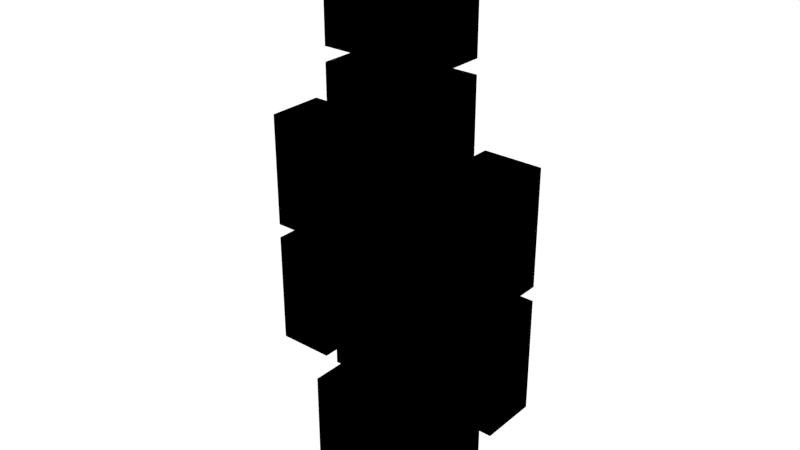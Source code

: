 # Source: ELSA.blend  (saved by Blender 2.73.0; exported with 4.5.12 LTS)
import bpy
from mathutils import Matrix  # noqa: F401  (used for matrix-valued properties, if any)

bpy.ops.wm.read_factory_settings(use_empty=True)
scene = bpy.context.scene
scene.name = 'Scene'

# ---- collections
col_collection_1 = bpy.data.collections.new('Collection 1'); scene.collection.children.link(col_collection_1)

# ---- materials (node trees are filled in below, after node groups)
mat_plastic = bpy.data.materials.new('Plastic')
mat_plastic.alpha_threshold = 0.0
mat_plastic.use_transparent_shadow = False
mat_plastic.diffuse_color = (0.02052, 0.1796, 0.3168, 1.0)
mat_plastic.roughness = 0.5
mat_plastic.specular_intensity = 0.05891
mat_plastic.line_color = (0.0, 0.0, 0.0, 1.0)

# ---- material node trees
mat_plastic.use_nodes = True; mat_plastic.node_tree.nodes.clear()
_N = mat_plastic.node_tree.nodes; _L = mat_plastic.node_tree.links
n0 = _N.new('NodeUndefined'); n0.name = 'Deep Specular'; n0.location = (299, 637)
n0.inputs[0].default_value = (0.8, 0.8, 0.8, 1.0)
n0.inputs[1].default_value = (0.05454, 0.6057, 0.7508, 1.0)
n0.inputs[2].default_value = 0.8
n0.inputs[3].default_value = (0.0, 0.0, 0.0)
n1 = _N.new('NodeUndefined'); n1.name = 'Deep Specular 2'; n1.location = (433, 436)
n1.inputs[0].default_value = (1.0, 1.0, 1.0, 1.0)
n1.inputs[1].default_value = (0.1383, 0.07432, 0.4904, 1.0)
n1.inputs[2].default_value = 0.8
n1.inputs[3].default_value = (0.0, 0.0, 0.0)
n2 = _N.new('ShaderNodeMix'); n2.name = 'Add .001'; n2.location = (518, 607)
n2.width = 100
n2.data_type = 'RGBA'
n2.blend_type = 'ADD'
n2.inputs[0].default_value = 1.0
n3 = _N.new('NodeUndefined'); n3.name = 'Geometry'; n3.location = (-204, 440)
n4 = _N.new('ShaderNodeNormal'); n4.name = 'Normal'; n4.location = (2, 410)
n4.width = 100
n5 = _N.new('ShaderNodeValToRGB'); n5.name = 'ColorRamp'; n5.location = (-302, 690)
while len(n5.color_ramp.elements) > 1: n5.color_ramp.elements.remove(n5.color_ramp.elements[-1])
n5.color_ramp.elements[0].position = 0.1636; n5.color_ramp.elements[0].color = (1.0, 1.0, 1.0, 0.0)
_e = n5.color_ramp.elements.new(0.7636); _e.color = (0.0, 0.0, 0.0, 1.0)
n6 = _N.new('ShaderNodeMix'); n6.name = 'Mix'; n6.location = (-12, 716)
n6.width = 100
n6.data_type = 'RGBA'
n6.inputs[6].default_value = (0.09804, 0.2588, 0.3961, 1.0)
n6.inputs[7].default_value = (0.1908, 0.1765, 0.4745, 1.0)
n7 = _N.new('NodeUndefined'); n7.name = 'Main Material'; n7.location = (146, 786)
n7.inputs[1].default_value = (1.0, 1.0, 1.0, 1.0)
n7.inputs[2].default_value = 0.8
n7.inputs[3].default_value = (0.0, 0.0, 0.0)
n8 = _N.new('ShaderNodeMix'); n8.name = 'Add '; n8.location = (645, 731)
n8.width = 100
n8.data_type = 'RGBA'
n8.blend_type = 'ADD'
n8.inputs[0].default_value = 0.836
n9 = _N.new('NodeUndefined'); n9.name = 'Output'; n9.location = (790, 733)
n9.inputs[1].default_value = 1.0
_L.new(n7.outputs[0], n8.inputs[6])
_L.new(n0.outputs[0], n2.inputs[6])
_L.new(n8.outputs[2], n9.inputs[0])
_L.new(n1.outputs[0], n2.inputs[7])
_L.new(n2.outputs[2], n8.inputs[7])
_L.new(n3.outputs[5], n4.inputs[0])
_L.new(n5.outputs[0], n6.inputs[0])
_L.new(n4.outputs[1], n5.inputs[0])
_L.new(n6.outputs[2], n7.inputs[0])

# ---- world
world_world = bpy.data.worlds.new('World'); scene.world = world_world
world_world.color = (1.0, 1.0, 1.0)
world_world.use_sun_shadow = False
world_world.sun_shadow_jitter_overblur = 0.0
world_world.cycles.sampling_method = 'MANUAL'
world_world.cycles.sample_map_resolution = 256

# ---- meshes
me_cube = bpy.data.meshes.new('Cube')
me_cube.from_pydata([(1.0, 1.0, -1.0), (1.0, -1.0, -1.0), (-1.0, -1.0, -1.0), (-1.0, 1.0, -1.0), (1.0, 1.0, 1.0), (1.0, -1.0, 1.0), (-1.0, -1.0, 1.0), (-1.0, 1.0, 1.0)], [], [(0, 1, 2, 3), (4, 7, 6, 5), (0, 4, 5, 1), (1, 5, 6, 2), (2, 6, 7, 3), (4, 0, 3, 7)])
me_cube.materials.append(mat_plastic)
me_cube.use_remesh_preserve_volume = False
me_cube.use_remesh_preserve_attributes = False
me_cube.use_mirror_vertex_groups = False
me_cube.update()
me_cube_009 = bpy.data.meshes.new('Cube.009')
me_cube_009.from_pydata([(-1.0, -1.0, -1.0), (-1.0, 1.0, -1.0), (1.0, 1.0, -1.0), (1.0, -1.0, -1.0), (-1.0, -1.0, 1.0), (-1.0, 1.0, 1.0), (1.0, 1.0, 1.0), (1.0, -1.0, 1.0)], [], [(4, 5, 1, 0), (5, 6, 2, 1), (6, 7, 3, 2), (7, 4, 0, 3), (0, 1, 2, 3), (7, 6, 5, 4)])
me_cube_009.materials.append(mat_plastic)
me_cube_009.use_remesh_preserve_volume = False
me_cube_009.use_remesh_preserve_attributes = False
me_cube_009.use_mirror_vertex_groups = False
me_cube_009.update()
me_cube_008 = bpy.data.meshes.new('Cube.008')
me_cube_008.from_pydata([(-1.0, -1.0, -1.0), (-1.0, 1.0, -1.0), (1.0, 1.0, -1.0), (1.0, -1.0, -1.0), (-1.0, -1.0, 1.0), (-1.0, 1.0, 1.0), (1.0, 1.0, 1.0), (1.0, -1.0, 1.0)], [], [(4, 5, 1, 0), (5, 6, 2, 1), (6, 7, 3, 2), (7, 4, 0, 3), (0, 1, 2, 3), (7, 6, 5, 4)])
me_cube_008.materials.append(mat_plastic)
me_cube_008.use_remesh_preserve_volume = False
me_cube_008.use_remesh_preserve_attributes = False
me_cube_008.use_mirror_vertex_groups = False
me_cube_008.update()
me_cube_007 = bpy.data.meshes.new('Cube.007')
me_cube_007.from_pydata([(-1.0, -1.0, -1.0), (-1.0, 1.0, -1.0), (1.0, 1.0, -1.0), (1.0, -1.0, -1.0), (-1.0, -1.0, 1.0), (-1.0, 1.0, 1.0), (1.0, 1.0, 1.0), (1.0, -1.0, 1.0)], [], [(4, 5, 1, 0), (5, 6, 2, 1), (6, 7, 3, 2), (7, 4, 0, 3), (0, 1, 2, 3), (7, 6, 5, 4)])
me_cube_007.materials.append(mat_plastic)
me_cube_007.use_remesh_preserve_volume = False
me_cube_007.use_remesh_preserve_attributes = False
me_cube_007.use_mirror_vertex_groups = False
me_cube_007.update()
me_cube_006 = bpy.data.meshes.new('Cube.006')
me_cube_006.from_pydata([(-1.0, -1.0, -1.0), (-1.0, 1.0, -1.0), (1.0, 1.0, -1.0), (1.0, -1.0, -1.0), (-1.0, -1.0, 1.0), (-1.0, 1.0, 1.0), (1.0, 1.0, 1.0), (1.0, -1.0, 1.0)], [], [(4, 5, 1, 0), (5, 6, 2, 1), (6, 7, 3, 2), (7, 4, 0, 3), (0, 1, 2, 3), (7, 6, 5, 4)])
me_cube_006.materials.append(mat_plastic)
me_cube_006.use_remesh_preserve_volume = False
me_cube_006.use_remesh_preserve_attributes = False
me_cube_006.use_mirror_vertex_groups = False
me_cube_006.update()
me_cube_005 = bpy.data.meshes.new('Cube.005')
me_cube_005.from_pydata([(-1.0, -1.0, -1.0), (-1.0, 1.0, -1.0), (1.0, 1.0, -1.0), (1.0, -1.0, -1.0), (-1.0, -1.0, 1.0), (-1.0, 1.0, 1.0), (1.0, 1.0, 1.0), (1.0, -1.0, 1.0)], [], [(4, 5, 1, 0), (5, 6, 2, 1), (6, 7, 3, 2), (7, 4, 0, 3), (0, 1, 2, 3), (7, 6, 5, 4)])
me_cube_005.materials.append(mat_plastic)
me_cube_005.use_remesh_preserve_volume = False
me_cube_005.use_remesh_preserve_attributes = False
me_cube_005.use_mirror_vertex_groups = False
me_cube_005.update()
me_cube_004 = bpy.data.meshes.new('Cube.004')
me_cube_004.from_pydata([(-1.0, -1.0, -1.0), (-1.0, 1.0, -1.0), (1.0, 1.0, -1.0), (1.0, -1.0, -1.0), (-1.0, -1.0, 1.0), (-1.0, 1.0, 1.0), (1.0, 1.0, 1.0), (1.0, -1.0, 1.0)], [], [(4, 5, 1, 0), (5, 6, 2, 1), (6, 7, 3, 2), (7, 4, 0, 3), (0, 1, 2, 3), (7, 6, 5, 4)])
me_cube_004.materials.append(mat_plastic)
me_cube_004.use_remesh_preserve_volume = False
me_cube_004.use_remesh_preserve_attributes = False
me_cube_004.use_mirror_vertex_groups = False
me_cube_004.update()
me_cube_003 = bpy.data.meshes.new('Cube.003')
me_cube_003.from_pydata([(-1.0, -1.0, -1.0), (-1.0, 1.0, -1.0), (1.0, 1.0, -1.0), (1.0, -1.0, -1.0), (-1.0, -1.0, 1.0), (-1.0, 1.0, 1.0), (1.0, 1.0, 1.0), (1.0, -1.0, 1.0)], [], [(4, 5, 1, 0), (5, 6, 2, 1), (6, 7, 3, 2), (7, 4, 0, 3), (0, 1, 2, 3), (7, 6, 5, 4)])
me_cube_003.materials.append(mat_plastic)
me_cube_003.use_remesh_preserve_volume = False
me_cube_003.use_remesh_preserve_attributes = False
me_cube_003.use_mirror_vertex_groups = False
me_cube_003.update()
me_cube_002 = bpy.data.meshes.new('Cube.002')
me_cube_002.from_pydata([(-1.0, -1.0, -1.0), (-1.0, 1.0, -1.0), (1.0, 1.0, -1.0), (1.0, -1.0, -1.0), (-1.0, -1.0, 1.0), (-1.0, 1.0, 1.0), (1.0, 1.0, 1.0), (1.0, -1.0, 1.0)], [], [(4, 5, 1, 0), (5, 6, 2, 1), (6, 7, 3, 2), (7, 4, 0, 3), (0, 1, 2, 3), (7, 6, 5, 4)])
me_cube_002.materials.append(mat_plastic)
me_cube_002.use_remesh_preserve_volume = False
me_cube_002.use_remesh_preserve_attributes = False
me_cube_002.use_mirror_vertex_groups = False
me_cube_002.update()
me_cube_001 = bpy.data.meshes.new('Cube.001')
me_cube_001.from_pydata([(-0.5, -1.0, -1.0), (-0.5, 1.0, -1.0), (0.5, 1.0, -1.0), (0.5, -1.0, -1.0), (-0.5, -1.0, 0.5567), (-0.5, 1.0, 0.5567), (0.5, 1.0, 0.5567), (0.5, -1.0, 0.5567), (-0.5, -1.0, 0.0), (-0.5, 0.0, 0.5567), (-0.5, 1.0, 0.0), (-0.5, 0.0, -1.0), (0.0, 1.0, 0.5567), (0.5, 1.0, 0.0), (0.0, 1.0, -1.0), (0.5, 0.0, 0.5567), (0.5, -1.0, 0.0), (0.5, 0.0, -1.0), (0.0, -1.0, 0.5567), (0.0, -1.0, -1.0), (0.0, 0.0, 0.5567), (0.0, -1.0, 0.0), (0.5, 0.0, 0.0), (0.0, 1.0, 0.0), (-0.5, 0.0, 0.0), (-0.5, -1.0, 0.5), (-0.5, 0.5, 0.5567), (-0.5, 1.0, -0.5), (-0.5, -0.5, -1.0), (0.5, 1.0, 0.5567), (0.5, 1.0, -0.5), (-0.5, 1.0, -1.0), (0.5, -0.5, 0.5567), (0.5, -1.0, -0.5), (0.5, 0.5, -1.0), (-0.5, -1.0, 0.5567), (0.5, -1.0, -1.0), (-0.5, -1.0, -0.5), (-0.5, -0.5, 0.5567), (-0.5, 1.0, 0.5), (-0.5, 0.5, -1.0), (-0.5, 1.0, 0.5567), (0.5, 1.0, 0.5), (0.5, 1.0, -1.0), (0.5, 0.5, 0.5567), (0.5, -1.0, 0.5), (0.5, -0.5, -1.0), (0.5, -1.0, 0.5567), (-0.5, -1.0, -1.0), (-0.5, 0.0, 0.5567), (0.5, 0.0, 0.5567), (0.0, -0.5, 0.5567), (0.0, 0.5, 0.5567), (0.5, 0.0, -1.0), (-0.5, 0.0, -1.0), (0.0, -1.0, -0.5), (0.0, -1.0, 0.5), (0.5, -1.0, 0.0), (-0.5, -1.0, 0.0), (0.5, 0.0, -0.5), (0.5, 0.0, 0.5), (0.5, 0.5, 0.0), (0.5, -0.5, 0.0), (0.0, 1.0, -0.5), (0.0, 1.0, 0.5), (-0.5, 1.0, 0.0), (0.5, 1.0, 0.0), (-0.5, 0.0, -0.5), (-0.5, 0.0, 0.5), (-0.5, -0.5, 0.0), (-0.5, 0.5, 0.0), (-0.5, 0.5, 0.5), (-0.5, -0.5, 0.5), (-0.5, -0.5, -0.5), (0.5, 1.0, 0.5), (-0.5, 1.0, 0.5), (-0.5, 1.0, -0.5), (0.5, -0.5, 0.5), (0.5, 0.5, 0.5), (0.5, 0.5, -0.5), (-0.5, -1.0, 0.5), (0.5, -1.0, 0.5), (0.5, -1.0, -0.5), (-0.5, 0.5, -1.0), (-0.5, -0.5, -1.0), (0.5, -0.5, -1.0), (0.5, 0.5, 0.5567), (0.5, -0.5, 0.5567), (-0.5, -0.5, 0.5567), (-0.5, 0.5, 0.5567), (0.5, 0.5, -1.0), (-0.5, -1.0, -0.5), (0.5, -0.5, -0.5), (0.5, 1.0, -0.5), (-0.5, 0.5, -0.5), (0.0, 1.0, -3.051), (0.0, -1.0, -3.051), (0.0, 0.0, -3.051), (-0.5, 1.0, -3.051), (0.5, -1.0, -3.051), (0.5, 1.0, -3.051), (-0.5, -1.0, -3.051), (0.5, 0.0, -3.051), (-0.5, 0.0, -3.051), (0.0, -0.5, -3.051), (0.0, 0.5, -3.051), (-0.5, 0.5, -3.051), (-0.5, -0.5, -3.051), (0.5, -0.5, -3.051), (0.5, 0.5, -3.051)], [], [(94, 27, 1, 40), (93, 30, 2, 43), (92, 33, 3, 46), (91, 37, 0, 48), (90, 43, 2, 34), (89, 41, 5, 26), (88, 49, 9, 38), (87, 50, 20, 51), (86, 29, 12, 52), (85, 53, 17, 46), (19, 48, 101, 96), (31, 14, 95, 98), (82, 55, 19, 36), (81, 56, 21, 57), (80, 25, 8, 58), (79, 59, 17, 34), (78, 60, 22, 61), (77, 45, 16, 62), (76, 63, 14, 31), (75, 64, 23, 65), (74, 42, 13, 66), (73, 67, 11, 28), (72, 68, 24, 69), (71, 39, 10, 70), (68, 71, 70, 24), (9, 26, 71, 68), (26, 5, 39, 71), (25, 72, 69, 8), (4, 38, 72, 25), (38, 9, 68, 72), (37, 73, 28, 0), (8, 69, 73, 37), (69, 24, 67, 73), (64, 74, 66, 23), (12, 29, 74, 64), (29, 6, 42, 74), (39, 75, 65, 10), (5, 41, 75, 39), (41, 12, 64, 75), (27, 76, 31, 1), (10, 65, 76, 27), (65, 23, 63, 76), (60, 77, 62, 22), (15, 32, 77, 60), (32, 7, 45, 77), (42, 78, 61, 13), (6, 44, 78, 42), (44, 15, 60, 78), (30, 79, 34, 2), (13, 61, 79, 30), (61, 22, 59, 79), (56, 80, 58, 21), (18, 35, 80, 56), (35, 4, 25, 80), (45, 81, 57, 16), (7, 47, 81, 45), (47, 18, 56, 81), (33, 82, 36, 3), (16, 57, 82, 33), (57, 21, 55, 82), (36, 19, 96, 99), (11, 40, 83, 54), (40, 1, 31, 83), (85, 36, 99, 108), (0, 28, 84, 48), (28, 11, 54, 84), (36, 85, 46, 3), (90, 53, 102, 109), (48, 84, 107, 101), (50, 86, 52, 20), (15, 44, 86, 50), (44, 6, 29, 86), (47, 87, 51, 18), (7, 32, 87, 47), (32, 15, 50, 87), (35, 88, 38, 4), (18, 51, 88, 35), (51, 20, 49, 88), (49, 89, 26, 9), (20, 52, 89, 49), (52, 12, 41, 89), (53, 90, 34, 17), (53, 85, 108, 102), (43, 90, 109, 100), (55, 91, 48, 19), (21, 58, 91, 55), (58, 8, 37, 91), (59, 92, 46, 17), (22, 62, 92, 59), (62, 16, 33, 92), (63, 93, 43, 14), (23, 66, 93, 63), (66, 13, 30, 93), (67, 94, 40, 11), (24, 70, 94, 67), (70, 10, 27, 94), (107, 103, 97, 104), (106, 98, 95, 105), (103, 106, 105, 97), (101, 107, 104, 96), (96, 104, 108, 99), (104, 97, 102, 108), (97, 105, 109, 102), (105, 95, 100, 109), (14, 43, 100, 95), (83, 31, 98, 106), (84, 54, 103, 107), (54, 83, 106, 103)])
me_cube_001.materials.append(mat_plastic)
me_cube_001.use_remesh_preserve_volume = False
me_cube_001.use_remesh_preserve_attributes = False
me_cube_001.use_mirror_vertex_groups = False
me_cube_001.update()
arm_armature = bpy.data.armatures.new('Armature')  # bones are not reproduced

# ---- objects
ob_armature = bpy.data.objects.new('Armature', arm_armature)
ob_head = bpy.data.objects.new('Head', me_cube)
ob_rightarm = bpy.data.objects.new('RightArm', me_cube_009)
ob_rightfoarm = bpy.data.objects.new('RightFoArm', me_cube_008)
ob_leftfoarm = bpy.data.objects.new('LeftFoArm', me_cube_007)
ob_leftarm = bpy.data.objects.new('LeftArm', me_cube_006)
ob_rightfoleg = bpy.data.objects.new('RightFoLeg', me_cube_005)
ob_leftfoleg = bpy.data.objects.new('LeftFoLeg', me_cube_004)
ob_rightleg = bpy.data.objects.new('RightLeg', me_cube_003)
ob_leftleg = bpy.data.objects.new('LeftLeg', me_cube_002)
ob_chest = bpy.data.objects.new('Chest', me_cube_001)

# ---- transforms, parenting, visibility, modifiers, constraints
ob_armature.location = (0.0, 0.0, 0.0)
ob_armature.show_in_front = True
ob_armature.lineart.crease_threshold = 0.0
ob_head.parent = ob_armature
ob_head.matrix_parent_inverse = Matrix(((1.0, 0.0, 0.0, 0.0), (0.0, -1.0, -8.742e-08, 3.497e-07), (0.0, 8.742e-08, -1.0, 4.0), (0.0, 0.0, 0.0, 1.0)))
ob_head.location = (0.0, 0.0, 4.25)
ob_head.lock_rotations_4d = False
ob_head.empty_display_type = 'ARROWS'
ob_head.lineart.crease_threshold = 0.0
_vg = ob_head.vertex_groups.new(name='Bone')
_vg.add([0, 1, 2, 3, 4, 5, 6, 7], 1.0, 'REPLACE')
_vg = ob_head.vertex_groups.new(name='Bone.001')
_vg = ob_head.vertex_groups.new(name='LowLeft')
_vg = ob_head.vertex_groups.new(name='LeftLeg')
_vg = ob_head.vertex_groups.new(name='LeftFLeg')
_vg = ob_head.vertex_groups.new(name='LowRight')
_vg = ob_head.vertex_groups.new(name='RightLeg')
_vg = ob_head.vertex_groups.new(name='RightFLeg')
_vg = ob_head.vertex_groups.new(name='Bone.004')
_vg = ob_head.vertex_groups.new(name='LeftArm')
_vg = ob_head.vertex_groups.new(name='LeftFArm')
_vg = ob_head.vertex_groups.new(name='Bone.005')
_vg = ob_head.vertex_groups.new(name='RightArm')
_vg = ob_head.vertex_groups.new(name='RightFArm')
_vg = ob_head.vertex_groups.new(name='Neck')
for _i, _w in zip([0, 1, 2, 3, 4, 6], [0.3894, 0.0721, 0.3894, 0.0721, 0.05565, 0.05565]): _vg.add([_i], _w, 'REPLACE')
_vg = ob_head.vertex_groups.new(name='ShoulderRight')
for _i, _w in zip([0, 2, 3, 7], [0.06676, 0.06676, 0.7504, 0.09459]): _vg.add([_i], _w, 'REPLACE')
_vg = ob_head.vertex_groups.new(name='ShoulderLeft')
for _i, _w in zip([0, 1, 2, 5], [0.06676, 0.7504, 0.06676, 0.09459]): _vg.add([_i], _w, 'REPLACE')
_vg = ob_head.vertex_groups.new(name='Torso')
_vg = ob_head.vertex_groups.new(name='Mid')
_vg = ob_head.vertex_groups.new(name='Head')
for _i, _w in zip([0, 1, 2, 3, 4, 5, 6, 7], [0.4771, 0.1649, 0.4771, 0.1649, 0.9012, 0.8769, 0.9012, 0.8769]): _vg.add([_i], _w, 'REPLACE')
_m = ob_head.modifiers.new('Armature', 'ARMATURE')
_m.object = ob_armature
ob_rightarm.parent = ob_armature
ob_rightarm.matrix_parent_inverse = Matrix(((1.0, 0.0, 0.0, 0.0), (0.0, -1.0, -8.742e-08, 3.497e-07), (0.0, 8.742e-08, -1.0, 4.0), (0.0, 0.0, 0.0, 1.0)))
ob_rightarm.location = (-1.75, 0.0, 2.15)
ob_rightarm.scale = (0.5, 0.5, 1.0)
ob_rightarm.lineart.crease_threshold = 0.0
_vg = ob_rightarm.vertex_groups.new(name='Bone')
_vg = ob_rightarm.vertex_groups.new(name='Bone.001')
_vg = ob_rightarm.vertex_groups.new(name='LowLeft')
_vg = ob_rightarm.vertex_groups.new(name='LeftLeg')
_vg = ob_rightarm.vertex_groups.new(name='LeftFLeg')
_vg = ob_rightarm.vertex_groups.new(name='LowRight')
_vg = ob_rightarm.vertex_groups.new(name='RightLeg')
_vg = ob_rightarm.vertex_groups.new(name='RightFLeg')
_vg = ob_rightarm.vertex_groups.new(name='Bone.004')
_vg = ob_rightarm.vertex_groups.new(name='LeftArm')
_vg = ob_rightarm.vertex_groups.new(name='LeftFArm')
_vg = ob_rightarm.vertex_groups.new(name='Bone.005')
_vg = ob_rightarm.vertex_groups.new(name='RightArm')
for _i, _w in zip([0, 1, 2, 3, 4, 5, 6, 7], [0.9646, 0.9678, 0.9467, 0.9511, 0.4793, 0.4791, 0.09305, 0.07066]): _vg.add([_i], _w, 'REPLACE')
_vg = ob_rightarm.vertex_groups.new(name='RightFArm')
_vg = ob_rightarm.vertex_groups.new(name='Neck')
_vg = ob_rightarm.vertex_groups.new(name='ShoulderRight')
for _i, _w in zip([0, 1, 2, 3, 4, 5, 6, 7], [0.02079, 0.01442, 0.05329, 0.04787, 0.5207, 0.5209, 0.9069, 0.9293]): _vg.add([_i], _w, 'REPLACE')
_vg = ob_rightarm.vertex_groups.new(name='ShoulderLeft')
_vg = ob_rightarm.vertex_groups.new(name='Torso')
_vg = ob_rightarm.vertex_groups.new(name='Mid')
_vg = ob_rightarm.vertex_groups.new(name='Head')
_m = ob_rightarm.modifiers.new('Armature', 'ARMATURE')
_m.object = ob_armature
ob_rightfoarm.parent = ob_armature
ob_rightfoarm.matrix_parent_inverse = Matrix(((1.0, 0.0, 0.0, 0.0), (0.0, -1.0, -8.742e-08, 3.497e-07), (0.0, 8.742e-08, -1.0, 4.0), (0.0, 0.0, 0.0, 1.0)))
ob_rightfoarm.location = (-1.75, 0.0, -0.1)
ob_rightfoarm.scale = (0.5, 0.5, 1.0)
ob_rightfoarm.lineart.crease_threshold = 0.0
_vg = ob_rightfoarm.vertex_groups.new(name='Bone')
_vg = ob_rightfoarm.vertex_groups.new(name='Bone.001')
_vg = ob_rightfoarm.vertex_groups.new(name='LowLeft')
_vg = ob_rightfoarm.vertex_groups.new(name='LeftLeg')
_vg = ob_rightfoarm.vertex_groups.new(name='LeftFLeg')
_vg = ob_rightfoarm.vertex_groups.new(name='LowRight')
_vg = ob_rightfoarm.vertex_groups.new(name='RightLeg')
_vg = ob_rightfoarm.vertex_groups.new(name='RightFLeg')
_vg = ob_rightfoarm.vertex_groups.new(name='Bone.004')
_vg = ob_rightfoarm.vertex_groups.new(name='LeftArm')
_vg = ob_rightfoarm.vertex_groups.new(name='LeftFArm')
_vg = ob_rightfoarm.vertex_groups.new(name='Bone.005')
_vg = ob_rightfoarm.vertex_groups.new(name='RightArm')
_vg = ob_rightfoarm.vertex_groups.new(name='RightFArm')
_vg.add([0, 1, 2, 3, 4, 5, 6, 7], 1.0, 'REPLACE')
_vg = ob_rightfoarm.vertex_groups.new(name='Neck')
_vg = ob_rightfoarm.vertex_groups.new(name='ShoulderRight')
_vg = ob_rightfoarm.vertex_groups.new(name='ShoulderLeft')
_vg = ob_rightfoarm.vertex_groups.new(name='Torso')
_vg = ob_rightfoarm.vertex_groups.new(name='Mid')
_vg = ob_rightfoarm.vertex_groups.new(name='Head')
_m = ob_rightfoarm.modifiers.new('Armature', 'ARMATURE')
_m.object = ob_armature
ob_leftfoarm.parent = ob_armature
ob_leftfoarm.matrix_parent_inverse = Matrix(((1.0, 0.0, 0.0, 0.0), (0.0, -1.0, -8.742e-08, 3.497e-07), (0.0, 8.742e-08, -1.0, 4.0), (0.0, 0.0, 0.0, 1.0)))
ob_leftfoarm.location = (1.75, 0.0, -0.1)
ob_leftfoarm.scale = (0.5, 0.5, 1.0)
ob_leftfoarm.lineart.crease_threshold = 0.0
_vg = ob_leftfoarm.vertex_groups.new(name='Bone')
_vg = ob_leftfoarm.vertex_groups.new(name='Bone.001')
_vg = ob_leftfoarm.vertex_groups.new(name='LowLeft')
_vg = ob_leftfoarm.vertex_groups.new(name='LeftLeg')
_vg = ob_leftfoarm.vertex_groups.new(name='LeftFLeg')
_vg = ob_leftfoarm.vertex_groups.new(name='LowRight')
_vg = ob_leftfoarm.vertex_groups.new(name='RightLeg')
_vg = ob_leftfoarm.vertex_groups.new(name='RightFLeg')
_vg = ob_leftfoarm.vertex_groups.new(name='Bone.004')
_vg = ob_leftfoarm.vertex_groups.new(name='LeftArm')
_vg = ob_leftfoarm.vertex_groups.new(name='LeftFArm')
_vg.add([0, 1, 2, 3, 4, 5, 6, 7], 1.0, 'REPLACE')
_vg = ob_leftfoarm.vertex_groups.new(name='Bone.005')
_vg = ob_leftfoarm.vertex_groups.new(name='RightArm')
_vg = ob_leftfoarm.vertex_groups.new(name='RightFArm')
_vg = ob_leftfoarm.vertex_groups.new(name='Neck')
_vg = ob_leftfoarm.vertex_groups.new(name='ShoulderRight')
_vg = ob_leftfoarm.vertex_groups.new(name='ShoulderLeft')
_vg = ob_leftfoarm.vertex_groups.new(name='Torso')
_vg = ob_leftfoarm.vertex_groups.new(name='Mid')
_vg = ob_leftfoarm.vertex_groups.new(name='Head')
_m = ob_leftfoarm.modifiers.new('Armature', 'ARMATURE')
_m.object = ob_armature
ob_leftarm.parent = ob_armature
ob_leftarm.matrix_parent_inverse = Matrix(((1.0, 0.0, 0.0, 0.0), (0.0, -1.0, -8.742e-08, 3.497e-07), (0.0, 8.742e-08, -1.0, 4.0), (0.0, 0.0, 0.0, 1.0)))
ob_leftarm.location = (1.75, 0.0, 2.15)
ob_leftarm.scale = (0.5, 0.5, 1.0)
ob_leftarm.lineart.crease_threshold = 0.0
_vg = ob_leftarm.vertex_groups.new(name='Bone')
_vg = ob_leftarm.vertex_groups.new(name='Bone.001')
_vg = ob_leftarm.vertex_groups.new(name='LowLeft')
_vg = ob_leftarm.vertex_groups.new(name='LeftLeg')
_vg = ob_leftarm.vertex_groups.new(name='LeftFLeg')
_vg = ob_leftarm.vertex_groups.new(name='LowRight')
_vg = ob_leftarm.vertex_groups.new(name='RightLeg')
_vg = ob_leftarm.vertex_groups.new(name='RightFLeg')
_vg = ob_leftarm.vertex_groups.new(name='Bone.004')
_vg = ob_leftarm.vertex_groups.new(name='LeftArm')
for _i, _w in zip([0, 1, 2, 3, 4, 5, 6, 7], [0.9467, 0.9511, 0.9646, 0.9678, 0.09305, 0.07066, 0.4793, 0.4791]): _vg.add([_i], _w, 'REPLACE')
_vg = ob_leftarm.vertex_groups.new(name='LeftFArm')
_vg = ob_leftarm.vertex_groups.new(name='Bone.005')
_vg = ob_leftarm.vertex_groups.new(name='RightArm')
_vg = ob_leftarm.vertex_groups.new(name='RightFArm')
_vg = ob_leftarm.vertex_groups.new(name='Neck')
_vg = ob_leftarm.vertex_groups.new(name='ShoulderRight')
_vg = ob_leftarm.vertex_groups.new(name='ShoulderLeft')
for _i, _w in zip([0, 1, 2, 3, 4, 5, 6, 7], [0.05329, 0.04787, 0.02079, 0.01442, 0.9069, 0.9293, 0.5207, 0.5209]): _vg.add([_i], _w, 'REPLACE')
_vg = ob_leftarm.vertex_groups.new(name='Torso')
_vg = ob_leftarm.vertex_groups.new(name='Mid')
_vg = ob_leftarm.vertex_groups.new(name='Head')
_m = ob_leftarm.modifiers.new('Armature', 'ARMATURE')
_m.object = ob_armature
ob_rightfoleg.parent = ob_armature
ob_rightfoleg.matrix_parent_inverse = Matrix(((1.0, 0.0, 0.0, 0.0), (0.0, -1.0, -8.742e-08, 3.497e-07), (0.0, 8.742e-08, -1.0, 4.0), (0.0, 0.0, 0.0, 1.0)))
ob_rightfoleg.location = (-0.55, 0.0, -3.5)
ob_rightfoleg.scale = (0.5, 0.5, 1.0)
ob_rightfoleg.lineart.crease_threshold = 0.0
_vg = ob_rightfoleg.vertex_groups.new(name='Bone')
_vg = ob_rightfoleg.vertex_groups.new(name='Bone.001')
_vg = ob_rightfoleg.vertex_groups.new(name='LowLeft')
_vg = ob_rightfoleg.vertex_groups.new(name='LeftLeg')
_vg = ob_rightfoleg.vertex_groups.new(name='LeftFLeg')
_vg = ob_rightfoleg.vertex_groups.new(name='LowRight')
_vg = ob_rightfoleg.vertex_groups.new(name='RightLeg')
for _i, _w in zip([0, 1, 2, 3, 4, 5, 6, 7], [0.0149, 0.007799, 0.005822, 0.001469, 0.4856, 0.4833, 0.4874, 0.486]): _vg.add([_i], _w, 'REPLACE')
_vg = ob_rightfoleg.vertex_groups.new(name='RightFLeg')
for _i, _w in zip([0, 1, 2, 3, 4, 5, 6, 7], [0.9676, 0.9711, 0.9721, 0.9743, 0.5144, 0.5167, 0.5126, 0.514]): _vg.add([_i], _w, 'REPLACE')
_vg = ob_rightfoleg.vertex_groups.new(name='Bone.004')
_vg = ob_rightfoleg.vertex_groups.new(name='LeftArm')
_vg = ob_rightfoleg.vertex_groups.new(name='LeftFArm')
_vg = ob_rightfoleg.vertex_groups.new(name='Bone.005')
_vg = ob_rightfoleg.vertex_groups.new(name='RightArm')
_vg = ob_rightfoleg.vertex_groups.new(name='RightFArm')
_vg = ob_rightfoleg.vertex_groups.new(name='Neck')
_vg = ob_rightfoleg.vertex_groups.new(name='ShoulderRight')
_vg = ob_rightfoleg.vertex_groups.new(name='ShoulderLeft')
_vg = ob_rightfoleg.vertex_groups.new(name='Torso')
_vg = ob_rightfoleg.vertex_groups.new(name='Mid')
_vg = ob_rightfoleg.vertex_groups.new(name='Head')
_m = ob_rightfoleg.modifiers.new('Armature', 'ARMATURE')
_m.object = ob_armature
ob_leftfoleg.parent = ob_armature
ob_leftfoleg.matrix_parent_inverse = Matrix(((1.0, 0.0, 0.0, 0.0), (0.0, -1.0, -8.742e-08, 3.497e-07), (0.0, 8.742e-08, -1.0, 4.0), (0.0, 0.0, 0.0, 1.0)))
ob_leftfoleg.location = (0.55, 0.0, -3.5)
ob_leftfoleg.scale = (0.5, 0.5, 1.0)
ob_leftfoleg.lineart.crease_threshold = 0.0
_vg = ob_leftfoleg.vertex_groups.new(name='Bone')
_vg = ob_leftfoleg.vertex_groups.new(name='Bone.001')
_vg = ob_leftfoleg.vertex_groups.new(name='LowLeft')
_vg = ob_leftfoleg.vertex_groups.new(name='LeftLeg')
for _i, _w in zip([0, 1, 2, 3, 4, 5, 6, 7], [0.005822, 0.001468, 0.0149, 0.0078, 0.4874, 0.486, 0.4856, 0.4833]): _vg.add([_i], _w, 'REPLACE')
_vg = ob_leftfoleg.vertex_groups.new(name='LeftFLeg')
for _i, _w in zip([0, 1, 2, 3, 4, 5, 6, 7], [0.9721, 0.9743, 0.9676, 0.9711, 0.5126, 0.514, 0.5144, 0.5167]): _vg.add([_i], _w, 'REPLACE')
_vg = ob_leftfoleg.vertex_groups.new(name='LowRight')
_vg = ob_leftfoleg.vertex_groups.new(name='RightLeg')
_vg = ob_leftfoleg.vertex_groups.new(name='RightFLeg')
_vg = ob_leftfoleg.vertex_groups.new(name='Bone.004')
_vg = ob_leftfoleg.vertex_groups.new(name='LeftArm')
_vg = ob_leftfoleg.vertex_groups.new(name='LeftFArm')
_vg = ob_leftfoleg.vertex_groups.new(name='Bone.005')
_vg = ob_leftfoleg.vertex_groups.new(name='RightArm')
_vg = ob_leftfoleg.vertex_groups.new(name='RightFArm')
_vg = ob_leftfoleg.vertex_groups.new(name='Neck')
_vg = ob_leftfoleg.vertex_groups.new(name='ShoulderRight')
_vg = ob_leftfoleg.vertex_groups.new(name='ShoulderLeft')
_vg = ob_leftfoleg.vertex_groups.new(name='Torso')
_vg = ob_leftfoleg.vertex_groups.new(name='Mid')
_vg = ob_leftfoleg.vertex_groups.new(name='Head')
_m = ob_leftfoleg.modifiers.new('Armature', 'ARMATURE')
_m.object = ob_armature
ob_rightleg.parent = ob_armature
ob_rightleg.matrix_parent_inverse = Matrix(((1.0, 0.0, 0.0, 0.0), (0.0, -1.0, -8.742e-08, 3.497e-07), (0.0, 8.742e-08, -1.0, 4.0), (0.0, 0.0, 0.0, 1.0)))
ob_rightleg.location = (-0.55, 0.0, -1.0)
ob_rightleg.scale = (0.5, 0.5, 1.25)
ob_rightleg.lineart.crease_threshold = 0.0
_vg = ob_rightleg.vertex_groups.new(name='Bone')
_vg = ob_rightleg.vertex_groups.new(name='Bone.001')
_vg = ob_rightleg.vertex_groups.new(name='LowLeft')
_vg = ob_rightleg.vertex_groups.new(name='LeftLeg')
_vg = ob_rightleg.vertex_groups.new(name='LeftFLeg')
_vg = ob_rightleg.vertex_groups.new(name='LowRight')
_vg = ob_rightleg.vertex_groups.new(name='RightLeg')
_vg.add([0, 1, 2, 3, 4, 5, 6, 7], 1.0, 'REPLACE')
_vg = ob_rightleg.vertex_groups.new(name='RightFLeg')
_vg = ob_rightleg.vertex_groups.new(name='Bone.004')
_vg = ob_rightleg.vertex_groups.new(name='LeftArm')
_vg = ob_rightleg.vertex_groups.new(name='LeftFArm')
_vg = ob_rightleg.vertex_groups.new(name='Bone.005')
_vg = ob_rightleg.vertex_groups.new(name='RightArm')
_vg = ob_rightleg.vertex_groups.new(name='RightFArm')
_vg = ob_rightleg.vertex_groups.new(name='Neck')
_vg = ob_rightleg.vertex_groups.new(name='ShoulderRight')
_vg = ob_rightleg.vertex_groups.new(name='ShoulderLeft')
_vg = ob_rightleg.vertex_groups.new(name='Torso')
_vg = ob_rightleg.vertex_groups.new(name='Mid')
_vg = ob_rightleg.vertex_groups.new(name='Head')
_m = ob_rightleg.modifiers.new('Armature', 'ARMATURE')
_m.object = ob_armature
ob_leftleg.parent = ob_armature
ob_leftleg.matrix_parent_inverse = Matrix(((1.0, 0.0, 0.0, 0.0), (0.0, -1.0, -8.742e-08, 3.497e-07), (0.0, 8.742e-08, -1.0, 4.0), (0.0, 0.0, 0.0, 1.0)))
ob_leftleg.location = (0.55, 0.0, -1.0)
ob_leftleg.scale = (0.5, 0.5, 1.25)
ob_leftleg.lineart.crease_threshold = 0.0
_vg = ob_leftleg.vertex_groups.new(name='Bone')
_vg = ob_leftleg.vertex_groups.new(name='Bone.001')
_vg = ob_leftleg.vertex_groups.new(name='LowLeft')
_vg = ob_leftleg.vertex_groups.new(name='LeftLeg')
_vg.add([0, 1, 2, 3, 4, 5, 6, 7], 1.0, 'REPLACE')
_vg = ob_leftleg.vertex_groups.new(name='LeftFLeg')
_vg = ob_leftleg.vertex_groups.new(name='LowRight')
_vg = ob_leftleg.vertex_groups.new(name='RightLeg')
_vg = ob_leftleg.vertex_groups.new(name='RightFLeg')
_vg = ob_leftleg.vertex_groups.new(name='Bone.004')
_vg = ob_leftleg.vertex_groups.new(name='LeftArm')
_vg = ob_leftleg.vertex_groups.new(name='LeftFArm')
_vg = ob_leftleg.vertex_groups.new(name='Bone.005')
_vg = ob_leftleg.vertex_groups.new(name='RightArm')
_vg = ob_leftleg.vertex_groups.new(name='RightFArm')
_vg = ob_leftleg.vertex_groups.new(name='Neck')
_vg = ob_leftleg.vertex_groups.new(name='ShoulderRight')
_vg = ob_leftleg.vertex_groups.new(name='ShoulderLeft')
_vg = ob_leftleg.vertex_groups.new(name='Torso')
_vg = ob_leftleg.vertex_groups.new(name='Mid')
_vg = ob_leftleg.vertex_groups.new(name='Head')
_m = ob_leftleg.modifiers.new('Armature', 'ARMATURE')
_m.object = ob_armature
ob_chest.parent = ob_armature
ob_chest.matrix_parent_inverse = Matrix(((1.0, 0.0, 0.0, 0.0), (0.0, -1.0, -8.742e-08, 3.497e-07), (0.0, 8.742e-08, -1.0, 4.0), (0.0, 0.0, 0.0, 1.0)))
ob_chest.location = (0.0, 0.0, 2.75)
ob_chest.scale = (2.0, 0.5, 0.75)
ob_chest.lineart.crease_threshold = 0.0
_vg = ob_chest.vertex_groups.new(name='Bone')
for _i, _w in zip([12, 18, 20, 21, 23, 29, 35, 41, 47, 49, 50, 51, 52, 56, 64, 74, 75, 80, 81, 86, 87, 88, 89], [0.2321, 0.2321, 1.0, 0.07061, 0.07061, 0.01166, 0.01166, 0.01165, 0.01165, 0.05129, 0.05129, 0.173, 0.173, 0.3006, 0.3006, 0.009627, 0.009617, 0.009627, 0.009617, 0.02313, 0.02312, 0.02313, 0.02312]): _vg.add([_i], _w, 'REPLACE')
_vg = ob_chest.vertex_groups.new(name='Bone.001')
for _i, _w in zip([12, 14, 18, 19, 21, 23, 29, 31, 35, 36, 41, 43, 47, 48, 49, 50, 51, 52, 53, 54, 55, 56, 57, 58, 63, 64, 65, 66, 74, 75, 76, 80, 81, 82, 83, 84, 85, 86, 87, 88, 89, 90, 91, 93, 95, 96], [0.3075, 0.865, 0.3075, 0.865, 0.7578, 0.7578, 0.03605, 0.07454, 0.03605, 0.07454, 0.03569, 0.08212, 0.03569, 0.08212, 0.001644, 0.001644, 0.2779, 0.2779, 0.0115, 0.0115, 0.8583, 0.3096, 0.05495, 0.05549, 0.8583, 0.3096, 0.05495, 0.05549, 0.0392, 0.03878, 0.05573, 0.0392, 0.03878, 0.05573, 0.033, 0.03898, 0.033, 0.01799, 0.01784, 0.01799, 0.01784, 0.03898, 0.05754, 0.05754, 0.005169, 0.005169]): _vg.add([_i], _w, 'REPLACE')
_vg = ob_chest.vertex_groups.new(name='LowLeft')
for _i, _w in zip([36, 43, 53, 85, 90, 95, 96, 97, 98, 99, 100, 101, 102, 103, 104, 105, 106, 107, 108, 109], [0.0356, 0.02876, 0.03882, 0.03954, 0.03674, 0.4648, 0.4654, 0.487, 0.05078, 0.4726, 0.468, 0.05898, 0.4778, 0.02492, 0.4795, 0.4793, 0.03202, 0.03803, 0.4761, 0.4744]): _vg.add([_i], _w, 'REPLACE')
_vg = ob_chest.vertex_groups.new(name='LeftLeg')
for _i, _w in zip([36, 43, 53, 85, 90, 99, 100, 102, 108, 109], [0.02472, 0.01774, 0.0297, 0.0299, 0.02693, 0.4237, 0.4113, 0.4415, 0.4365, 0.4319]): _vg.add([_i], _w, 'REPLACE')
_vg = ob_chest.vertex_groups.new(name='LeftFLeg')
_vg = ob_chest.vertex_groups.new(name='LowRight')
for _i, _w in zip([31, 48, 54, 83, 84, 95, 96, 97, 98, 99, 100, 101, 102, 103, 104, 105, 106, 107, 108, 109], [0.0356, 0.02876, 0.03882, 0.03954, 0.03674, 0.4654, 0.4648, 0.487, 0.4726, 0.05078, 0.05898, 0.468, 0.02492, 0.4778, 0.4793, 0.4795, 0.4761, 0.4744, 0.03202, 0.03803]): _vg.add([_i], _w, 'REPLACE')
_vg = ob_chest.vertex_groups.new(name='RightLeg')
for _i, _w in zip([31, 48, 54, 83, 84, 98, 101, 103, 106, 107], [0.02472, 0.01774, 0.0297, 0.0299, 0.02693, 0.4237, 0.4113, 0.4415, 0.4365, 0.4319]): _vg.add([_i], _w, 'REPLACE')
_vg = ob_chest.vertex_groups.new(name='RightFLeg')
_vg = ob_chest.vertex_groups.new(name='Bone.004')
for _i, _w in zip([2, 3, 6, 7, 12, 13, 14, 15, 16, 17, 18, 19, 21, 22, 23, 29, 30, 32, 33, 34, 36, 42, 43, 44, 45, 46, 47, 50, 51, 52, 53, 55, 56, 57, 59, 60, 61, 62, 63, 64, 66, 74, 77, 78, 79, 81, 82, 85, 86, 87, 90, 92, 93, 99, 100, 102, 108, 109], [0.5392, 0.5403, 0.8478, 0.8487, 0.2295, 0.7799, 0.04381, 0.8627, 0.7804, 0.5117, 0.2295, 0.04527, 0.08373, 0.7711, 0.08362, 0.8874, 0.5929, 0.8595, 0.5934, 0.5224, 0.8561, 0.844, 0.8416, 0.8591, 0.8449, 0.5227, 0.8878, 0.8925, 0.2743, 0.2743, 0.893, 0.05719, 0.194, 0.9028, 0.562, 0.8548, 0.7722, 0.7724, 0.05689, 0.194, 0.9018, 0.8869, 0.8521, 0.8517, 0.5728, 0.8874, 0.9044, 0.8802, 0.8927, 0.8929, 0.8745, 0.573, 0.9009, 0.05946, 0.06304, 0.04204, 0.05062, 0.05191]): _vg.add([_i], _w, 'REPLACE')
_vg = ob_chest.vertex_groups.new(name='LeftArm')
_vg = ob_chest.vertex_groups.new(name='LeftFArm')
_vg = ob_chest.vertex_groups.new(name='Bone.005')
for _i, _w in zip([0, 1, 4, 5, 8, 9, 10, 11, 12, 14, 18, 19, 21, 23, 24, 25, 26, 27, 28, 31, 35, 37, 38, 39, 40, 41, 48, 49, 51, 52, 54, 55, 56, 58, 63, 64, 65, 67, 68, 69, 70, 71, 72, 73, 75, 76, 80, 83, 84, 88, 89, 91, 94, 98, 101, 103, 106, 107], [0.5392, 0.5403, 0.8478, 0.8487, 0.7799, 0.8627, 0.7804, 0.5117, 0.2295, 0.04527, 0.2295, 0.04381, 0.08362, 0.08373, 0.7711, 0.844, 0.8595, 0.5934, 0.5224, 0.8561, 0.8874, 0.5929, 0.8591, 0.8449, 0.5227, 0.8878, 0.8416, 0.8925, 0.2743, 0.2743, 0.893, 0.05689, 0.194, 0.9018, 0.05719, 0.194, 0.9028, 0.562, 0.8548, 0.7722, 0.7724, 0.8521, 0.8517, 0.5728, 0.8874, 0.9044, 0.8869, 0.8802, 0.8745, 0.8927, 0.8929, 0.9009, 0.573, 0.05946, 0.06304, 0.04204, 0.05062, 0.05191]): _vg.add([_i], _w, 'REPLACE')
_vg = ob_chest.vertex_groups.new(name='RightArm')
_vg = ob_chest.vertex_groups.new(name='RightFArm')
_vg = ob_chest.vertex_groups.new(name='Neck')
for _i, _w in zip([12, 18, 21, 23, 56, 64], [0.1511, 0.1511, 0.04931, 0.04931, 0.2113, 0.2113]): _vg.add([_i], _w, 'REPLACE')
_vg = ob_chest.vertex_groups.new(name='ShoulderRight')
for _i, _w in zip([0, 1, 4, 5, 8, 9, 10, 11, 12, 18, 21, 23, 24, 25, 26, 27, 28, 31, 35, 37, 38, 39, 40, 41, 48, 49, 51, 52, 54, 55, 56, 58, 63, 64, 65, 67, 68, 69, 70, 71, 72, 73, 75, 76, 80, 83, 84, 88, 89, 91, 94], [0.2975, 0.2975, 0.8845, 0.8845, 0.7688, 0.9538, 0.7688, 0.2841, 0.1992, 0.1992, 0.06478, 0.06484, 0.824, 0.8833, 0.9122, 0.437, 0.289, 0.1034, 0.8892, 0.437, 0.9122, 0.8833, 0.289, 0.8894, 0.09585, 0.978, 0.2705, 0.2705, 0.04075, 0.01292, 0.1515, 0.7762, 0.01322, 0.1515, 0.777, 0.4331, 0.9535, 0.794, 0.794, 0.9111, 0.9111, 0.4335, 0.8803, 0.5136, 0.8801, 0.05936, 0.05635, 0.9411, 0.9411, 0.5106, 0.4335]): _vg.add([_i], _w, 'REPLACE')
_vg = ob_chest.vertex_groups.new(name='ShoulderLeft')
for _i, _w in zip([2, 3, 6, 7, 12, 13, 15, 16, 17, 18, 21, 22, 23, 29, 30, 32, 33, 34, 36, 42, 43, 44, 45, 46, 47, 50, 51, 52, 53, 55, 56, 57, 59, 60, 61, 62, 63, 64, 66, 74, 77, 78, 79, 81, 82, 85, 86, 87, 90, 92, 93], [0.2975, 0.2975, 0.8845, 0.8845, 0.1992, 0.7688, 0.9538, 0.7688, 0.2841, 0.1992, 0.06484, 0.824, 0.06478, 0.8892, 0.437, 0.9122, 0.437, 0.289, 0.1034, 0.8833, 0.09585, 0.9122, 0.8833, 0.289, 0.8894, 0.978, 0.2705, 0.2705, 0.04075, 0.01322, 0.1515, 0.777, 0.4331, 0.9535, 0.794, 0.794, 0.01292, 0.1515, 0.7762, 0.8801, 0.9111, 0.9111, 0.4335, 0.8803, 0.5136, 0.05936, 0.9411, 0.9411, 0.05635, 0.4335, 0.5106]): _vg.add([_i], _w, 'REPLACE')
_vg = ob_chest.vertex_groups.new(name='Torso')
for _i, _w in zip([0, 1, 2, 3, 4, 5, 6, 7, 8, 9, 10, 11, 12, 13, 14, 15, 16, 17, 18, 19, 21, 22, 23, 24, 25, 26, 27, 28, 29, 30, 31, 32, 33, 34, 35, 36, 37, 38, 39, 40, 41, 42, 43, 44, 45, 46, 47, 48, 51, 52, 53, 54, 55, 56, 57, 58, 59, 60, 61, 62, 63, 64, 65, 66, 67, 68, 69, 70, 71, 72, 73, 74, 75, 76, 77, 78, 79, 80, 81, 82, 83, 84, 85, 90, 91, 92, 93, 94, 100, 101], [0.4665, 0.4665, 0.4665, 0.4665, 0.09232, 0.09232, 0.09232, 0.09232, 0.1846, 0.02391, 0.1846, 0.4696, 0.26, 0.1846, 0.5084, 0.02391, 0.1846, 0.4696, 0.26, 0.5084, 0.7326, 0.1409, 0.7326, 0.1409, 0.09326, 0.07023, 0.4484, 0.4685, 0.04722, 0.4484, 0.4172, 0.07023, 0.4484, 0.4685, 0.04722, 0.4172, 0.4484, 0.07023, 0.09326, 0.4685, 0.04694, 0.09326, 0.4235, 0.07023, 0.09326, 0.4685, 0.04694, 0.4235, 0.271, 0.271, 0.438, 0.438, 0.7874, 0.243, 0.1362, 0.1369, 0.455, 0.02437, 0.1648, 0.1648, 0.7874, 0.243, 0.1362, 0.1369, 0.455, 0.02437, 0.1648, 0.1648, 0.07109, 0.07109, 0.4534, 0.05428, 0.0541, 0.2708, 0.07109, 0.07109, 0.4534, 0.05428, 0.0541, 0.2708, 0.4322, 0.4348, 0.4322, 0.4348, 0.2733, 0.4534, 0.2733, 0.4534, 0.005533, 0.005533]): _vg.add([_i], _w, 'REPLACE')
_vg = ob_chest.vertex_groups.new(name='Mid')
for _i, _w in zip([0, 1, 2, 3, 8, 10, 11, 13, 14, 16, 17, 19, 21, 22, 23, 24, 27, 28, 30, 31, 33, 34, 36, 37, 40, 43, 46, 48, 53, 54, 55, 57, 58, 59, 61, 62, 63, 65, 66, 67, 69, 70, 73, 76, 79, 82, 83, 84, 85, 90, 91, 92, 93, 94, 100, 101], [0.236, 0.236, 0.236, 0.236, 0.04314, 0.04314, 0.2463, 0.04314, 0.4571, 0.04314, 0.2463, 0.4571, 0.01024, 0.02009, 0.01024, 0.02009, 0.1147, 0.2425, 0.1147, 0.3885, 0.1147, 0.2425, 0.3885, 0.1147, 0.2425, 0.3969, 0.2425, 0.3969, 0.4254, 0.4254, 0.1177, 0.04492, 0.0467, 0.1119, 0.03249, 0.03249, 0.1177, 0.04492, 0.0467, 0.1119, 0.03249, 0.03249, 0.1131, 0.1639, 0.1131, 0.1639, 0.4157, 0.4191, 0.4157, 0.4191, 0.1672, 0.1131, 0.1672, 0.1131, 0.002224, 0.002224]): _vg.add([_i], _w, 'REPLACE')
_vg = ob_chest.vertex_groups.new(name='Head')
for _i, _w in zip([12, 18, 20, 21, 23, 51, 52, 56, 64], [0.1863, 0.1863, 1.0, 0.0557, 0.0557, 0.1662, 0.1662, 0.2368, 0.2368]): _vg.add([_i], _w, 'REPLACE')
_m = ob_chest.modifiers.new('Armature', 'ARMATURE')
_m.object = ob_armature

# ---- collection membership
col_collection_1.objects.link(ob_armature)
col_collection_1.objects.link(ob_head)
col_collection_1.objects.link(ob_rightarm)
col_collection_1.objects.link(ob_rightfoarm)
col_collection_1.objects.link(ob_leftfoarm)
col_collection_1.objects.link(ob_leftarm)
col_collection_1.objects.link(ob_rightfoleg)
col_collection_1.objects.link(ob_leftfoleg)
col_collection_1.objects.link(ob_rightleg)
col_collection_1.objects.link(ob_leftleg)
col_collection_1.objects.link(ob_chest)

# ---- scene / render settings (as saved in the file)
scene.frame_start = 1; scene.frame_end = 132; scene.frame_set(0)
scene.render.engine = 'BLENDER_EEVEE_NEXT'
scene.render.dither_intensity = 0.0
scene.cycles.use_denoising = False
scene.cycles.samples = 10
scene.cycles.sampling_pattern = 'TABULATED_SOBOL'
scene.cycles.light_sampling_threshold = 0.0
scene.cycles.use_adaptive_sampling = False
scene.cycles.use_light_tree = False
scene.cycles.blur_glossy = 0.0
scene.cycles.pixel_filter_type = 'GAUSSIAN'
scene.cycles.sample_clamp_indirect = 0.0
scene.view_settings.view_transform = 'Standard'
bpy.context.view_layer.update()

# ---- added for rendering (the .blend has no active camera): camera
cam_auto = bpy.data.cameras.new('AutoCamera')
cam_auto.lens = 50.0
cam_auto.sensor_width = 36.0
cam_auto.clip_end = 1000.0
ob_auto_camera = bpy.data.objects.new('AutoCamera', cam_auto)
scene.collection.objects.link(ob_auto_camera)
ob_auto_camera.location = (10.1063, -12.1275, 11.7109)
ob_auto_camera.rotation_euler = (1.09748, -7.21219e-08, 0.694738)
scene.camera = ob_auto_camera
bpy.context.view_layer.update()
